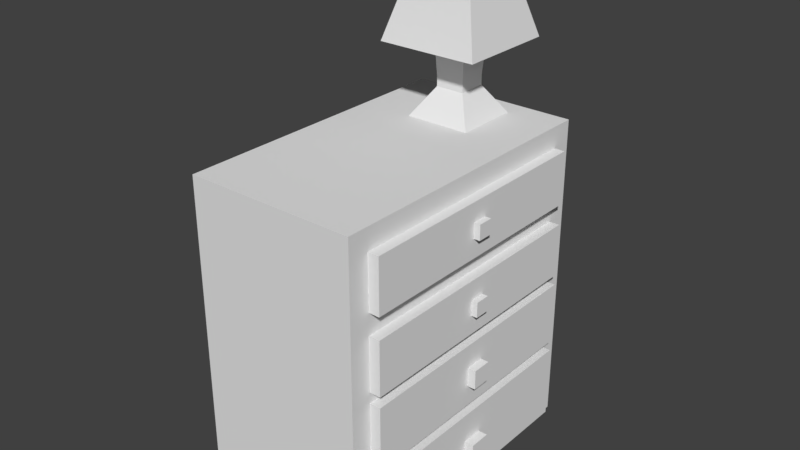 # Source: DresserandLamp_0.blend  (saved by Blender 2.79.0; exported with 4.5.12 LTS)
import bpy
from mathutils import Matrix  # noqa: F401  (used for matrix-valued properties, if any)

bpy.ops.wm.read_factory_settings(use_empty=True)
scene = bpy.context.scene
scene.name = 'Scene'

# ---- collections
col_collection_1 = bpy.data.collections.new('Collection 1'); scene.collection.children.link(col_collection_1)
col_collection_2 = bpy.data.collections.new('Collection 2'); scene.collection.children.link(col_collection_2)
col_collection_2.hide_render = True
col_collection_2.hide_viewport = True

# ---- materials (node trees are filled in below, after node groups)
mat_material = bpy.data.materials.new('Material')
mat_material.alpha_threshold = 0.0
mat_material.use_transparent_shadow = False
mat_material.roughness = 0.5
mat_material.line_color = (0.0, 0.0, 0.0, 1.0)

# ---- material node trees

# ---- world
world_world = bpy.data.worlds.new('World'); scene.world = world_world
world_world.color = (0.05088, 0.05088, 0.05088)
world_world.use_sun_shadow = False
world_world.sun_shadow_jitter_overblur = 0.0
world_world.cycles.sampling_method = 'MANUAL'

# ---- meshes
me_cube_001 = bpy.data.meshes.new('Cube.001')
me_cube_001.from_pydata([(-0.1528, 0.2975, -0.5), (-0.08241, 0.3679, -0.07977), (-0.1528, 0.6032, -0.5), (-0.08241, 0.5328, -0.07977), (0.1528, 0.2975, -0.5), (0.08241, 0.3679, -0.07977), (0.1528, 0.6032, -0.5), (0.08241, 0.5328, -0.07977), (-0.06758, 0.3828, -0.3697), (-0.06758, 0.3828, -0.3246), (-0.06758, 0.5179, -0.3246), (-0.06758, 0.5179, -0.3697), (0.06758, 0.5179, -0.3246), (0.06758, 0.5179, -0.3697), (0.06758, 0.3828, -0.3246), (0.06758, 0.3828, -0.3697), (-0.04643, 0.4039, -0.07667), (-0.04643, 0.4968, -0.07667), (0.04643, 0.4968, -0.07667), (0.04643, 0.4039, -0.07667), (-0.04643, 0.4039, 0.05422), (-0.04643, 0.4968, 0.05422), (0.04643, 0.4968, 0.05422), (0.04643, 0.4039, 0.05422), (-0.2361, 0.2142, -0.1635), (-0.1011, 0.3492, 0.3088), (-0.2361, 0.6865, -0.1635), (-0.1011, 0.5515, 0.3088), (0.2361, 0.2142, -0.1635), (0.1011, 0.3492, 0.3088), (0.2361, 0.6865, -0.1635), (0.1011, 0.5515, 0.3088)], [], [(9, 1, 3, 10), (10, 3, 7, 12), (12, 7, 5, 14), (14, 5, 1, 9), (2, 6, 4, 0), (7, 3, 17, 18), (4, 15, 8, 0), (15, 14, 9, 8), (6, 13, 15, 4), (13, 12, 14, 15), (2, 11, 13, 6), (11, 10, 12, 13), (0, 8, 11, 2), (8, 9, 10, 11), (19, 18, 22, 23), (5, 7, 18, 19), (3, 1, 16, 17), (1, 5, 19, 16), (22, 21, 20, 23), (17, 16, 20, 21), (16, 19, 23, 20), (18, 17, 21, 22), (24, 25, 27, 26), (26, 27, 31, 30), (30, 31, 29, 28), (28, 29, 25, 24)])
_uv = me_cube_001.uv_layers.new(name='UVMap')
_uv.uv.foreach_set('vector', [0.25, 0.25, 0.25, 0.25, 0.25, 0.25, 0.25, 0.25, 0.25, 0.25, 0.25, 0.25, 0.25, 0.25, 0.25, 0.25, 0.25, 0.25, 0.25, 0.25, 0.25, 0.25, 0.25, 0.25, 0.25, 0.25, 0.25, 0.25, 0.25, 0.25, 0.25, 0.25, 0.25, 0.75, 0.25, 0.75, 0.25, 0.75, 0.25, 0.75, 0.25, 0.75, 0.25, 0.75, 0.25, 0.75, 0.25, 0.75, 0.25, 0.25, 0.25, 0.25, 0.25, 0.25, 0.25, 0.25, 0.25, 0.25, 0.25, 0.25, 0.25, 0.25, 0.25, 0.25, 0.25, 0.25, 0.25, 0.25, 0.25, 0.25, 0.25, 0.25, 0.25, 0.25, 0.25, 0.25, 0.25, 0.25, 0.25, 0.25, 0.25, 0.25, 0.25, 0.25, 0.25, 0.25, 0.25, 0.25, 0.25, 0.25, 0.25, 0.25, 0.25, 0.25, 0.25, 0.25, 0.25, 0.25, 0.25, 0.25, 0.25, 0.25, 0.25, 0.25, 0.25, 0.25, 0.25, 0.25, 0.25, 0.25, 0.25, 0.25, 0.75, 0.25, 0.75, 0.25, 0.75, 0.25, 0.75, 0.25, 0.25, 0.75, 0.25, 0.75, 0.25, 0.75, 0.25, 0.75, 0.25, 0.75, 0.25, 0.75, 0.25, 0.75, 0.25, 0.75, 0.25, 0.75, 0.25, 0.75, 0.25, 0.75, 0.25, 0.75, 0.75, 0.25, 0.75, 0.25, 0.75, 0.25, 0.75, 0.25, 0.75, 0.25, 0.75, 0.25, 0.75, 0.25, 0.75, 0.25, 0.75, 0.25, 0.75, 0.25, 0.75, 0.25, 0.75, 0.25, 0.75, 0.25, 0.75, 0.25, 0.75, 0.25, 0.75, 0.25, 0.25, 0.75, 0.25, 0.75, 0.25, 0.75, 0.25, 0.75, 0.25, 0.75, 0.25, 0.75, 0.25, 0.75, 0.25, 0.75, 0.25, 0.75, 0.25, 0.75, 0.25, 0.75, 0.25, 0.75, 0.25, 0.75, 0.25, 0.75, 0.25, 0.75, 0.25, 0.75])
me_cube_001.use_remesh_preserve_volume = False
me_cube_001.use_remesh_preserve_attributes = False
me_cube_001.use_mirror_vertex_groups = False
me_cube_001.update()
me_cube = bpy.data.meshes.new('Cube')
me_cube.from_pydata([(0.4, 0.7, 0.0), (0.4, -0.7, 0.0), (-0.4, -0.7, 0.0), (-0.4, 0.7, 0.0), (0.4, 0.7, 1.5), (0.4, -0.7, 1.5), (-0.4, -0.7, 1.5), (-0.4, 0.7, 1.5), (0.4, 0.6, 0.0), (-0.4, 0.6, 0.0), (0.4, 0.6, 1.5), (-0.4, 0.6, 1.5), (0.4, -0.6, 0.0), (0.4, -0.6, 1.5), (-0.4, -0.6, 0.0), (-0.4, -0.6, 1.5), (0.4, 0.7, 1.45), (0.4, -0.7, 1.45), (-0.4, -0.7, 1.45), (-0.4, 0.7, 1.45), (-0.4, 0.6, 1.45), (0.4, 0.6, 1.45), (-0.4, -0.6, 1.45), (0.4, -0.6, 1.45), (-0.4, 0.6, 0.05), (0.4, 0.6, 0.05), (-0.4, -0.6, 0.05), (0.4, -0.6, 0.05), (0.4, 0.7, 0.05), (0.4, -0.7, 0.05), (-0.4, -0.7, 0.05), (-0.4, 0.7, 0.05), (0.4, 0.7, 0.4), (0.4, 0.7, 0.75), (0.4, 0.7, 1.1), (0.4, -0.7, 0.4), (0.4, -0.7, 0.75), (0.4, -0.7, 1.1), (-0.4, -0.7, 0.4), (-0.4, -0.7, 0.75), (-0.4, -0.7, 1.1), (-0.4, 0.7, 0.4), (-0.4, 0.7, 0.75), (-0.4, 0.7, 1.1), (-0.4, 0.6, 1.1), (-0.4, 0.6, 0.75), (-0.4, 0.6, 0.4), (0.4, 0.6, 1.1), (0.4, 0.6, 0.75), (0.4, 0.6, 0.4), (-0.4, -0.6, 1.1), (-0.4, -0.6, 0.75), (-0.4, -0.6, 0.4), (0.4, -0.6, 1.1), (0.4, -0.6, 0.75), (0.4, -0.6, 0.4), (0.4, 0.7, 1.051), (0.4, -0.7, 1.051), (-0.4, -0.7, 1.051), (-0.4, 0.7, 1.051), (-0.4, 0.6, 1.051), (0.4, 0.6, 1.051), (-0.4, -0.6, 1.051), (0.4, -0.6, 1.051), (-0.4, 0.6, 0.7995), (0.4, 0.6, 0.7995), (-0.4, -0.6, 0.7995), (0.4, -0.6, 0.7995), (0.4, 0.7, 0.7995), (0.4, -0.7, 0.7995), (-0.4, -0.7, 0.7995), (-0.4, 0.7, 0.7995), (0.4, 0.7, 0.45), (0.4, -0.7, 0.45), (-0.4, -0.7, 0.45), (-0.4, 0.7, 0.45), (-0.4, 0.6, 0.45), (0.4, 0.6, 0.45), (-0.4, -0.6, 0.45), (0.4, -0.6, 0.45), (0.4, 0.7, 1.15), (0.4, -0.7, 1.15), (-0.4, -0.7, 1.15), (-0.4, 0.7, 1.15), (-0.4, 0.6, 1.15), (0.4, 0.6, 1.15), (-0.4, -0.6, 1.15), (0.4, -0.6, 1.15), (0.4, 0.7, 1.4), (0.4, -0.7, 1.4), (-0.4, -0.7, 1.4), (-0.4, 0.7, 1.4), (-0.4, 0.6, 1.4), (0.4, 0.6, 1.4), (-0.4, -0.6, 1.4), (0.4, -0.6, 1.4), (0.45, 0.6, 0.4), (0.45, 0.6, 0.05), (0.45, -0.6, 0.4), (0.45, -0.6, 0.05), (0.45, 0.6, 0.75), (0.45, -0.6, 0.75), (0.45, 0.6, 1.051), (0.45, -0.6, 1.051), (0.45, 0.6, 0.7995), (0.45, -0.6, 0.7995), (0.45, 0.6, 0.45), (0.45, -0.6, 0.45), (0.45, 0.6, 1.4), (0.45, 0.6, 1.15), (0.45, -0.6, 1.4), (0.45, -0.6, 1.15), (0.3934, -0.05, 0.1627), (0.3934, -0.05, 0.2627), (0.3934, 0.05, 0.1627), (0.3934, 0.05, 0.2627), (0.4934, -0.05, 0.1627), (0.4934, -0.05, 0.2627), (0.4934, 0.05, 0.1627), (0.4934, 0.05, 0.2627), (0.3982, -0.04521, 0.5499), (0.3982, -0.04521, 0.6403), (0.3982, 0.04521, 0.5499), (0.3982, 0.04521, 0.6403), (0.4886, -0.04521, 0.5499), (0.4886, -0.04521, 0.6403), (0.4886, 0.04521, 0.5499), (0.4886, 0.04521, 0.6403), (0.408, -0.03547, 0.8894), (0.408, -0.03547, 0.9604), (0.408, 0.03547, 0.8894), (0.408, 0.03547, 0.9604), (0.4789, -0.03547, 0.8894), (0.4789, -0.03547, 0.9604), (0.4789, 0.03547, 0.8894), (0.4789, 0.03547, 0.9604), (0.408, -0.03547, 1.24), (0.408, -0.03547, 1.311), (0.408, 0.03547, 1.24), (0.408, 0.03547, 1.311), (0.4789, -0.03547, 1.24), (0.4789, -0.03547, 1.311), (0.4789, 0.03547, 1.24), (0.4789, 0.03547, 1.311)], [], [(12, 1, 2, 14), (13, 15, 6, 5), (23, 13, 5, 17), (17, 5, 6, 18), (20, 11, 7, 19), (28, 0, 3, 31), (22, 15, 11, 20), (16, 4, 10, 21), (4, 7, 11, 10), (0, 8, 9, 3), (18, 6, 15, 22), (21, 10, 13, 23), (10, 11, 15, 13), (8, 12, 14, 9), (93, 21, 23, 95), (90, 18, 22, 94), (88, 16, 21, 93), (94, 22, 20, 92), (4, 16, 19, 7), (92, 20, 19, 91), (89, 17, 18, 90), (95, 23, 17, 89), (12, 27, 29, 1), (1, 29, 30, 2), (9, 24, 31, 3), (14, 26, 24, 9), (0, 28, 25, 8), (2, 30, 26, 14), (8, 25, 27, 12), (32, 28, 31, 41), (80, 34, 43, 83), (68, 33, 42, 71), (72, 32, 41, 75), (27, 55, 35, 29), (79, 54, 36, 73), (63, 53, 37, 57), (29, 35, 38, 30), (73, 36, 39, 74), (57, 37, 40, 58), (24, 46, 41, 31), (76, 45, 42, 75), (60, 44, 43, 59), (26, 52, 46, 24), (78, 51, 45, 76), (62, 50, 44, 60), (28, 32, 49, 25), (72, 33, 48, 77), (56, 34, 47, 61), (30, 38, 52, 26), (74, 39, 51, 78), (58, 40, 50, 62), (65, 61, 102, 104), (54, 79, 107, 101), (61, 47, 53, 63), (27, 25, 97, 99), (70, 58, 62, 66), (68, 56, 61, 65), (66, 62, 60, 64), (64, 60, 59, 71), (69, 57, 58, 70), (67, 63, 57, 69), (34, 56, 59, 43), (54, 67, 69, 36), (36, 69, 70, 39), (45, 64, 71, 42), (51, 66, 64, 45), (33, 68, 65, 48), (39, 70, 66, 51), (48, 65, 67, 54), (56, 68, 71, 59), (49, 77, 79, 55), (38, 74, 78, 52), (32, 72, 77, 49), (52, 78, 76, 46), (46, 76, 75, 41), (35, 73, 74, 38), (55, 79, 73, 35), (33, 72, 75, 42), (88, 80, 83, 91), (53, 87, 81, 37), (37, 81, 82, 40), (44, 84, 83, 43), (50, 86, 84, 44), (34, 80, 85, 47), (40, 82, 86, 50), (47, 85, 87, 53), (16, 88, 91, 19), (87, 95, 89, 81), (81, 89, 90, 82), (84, 92, 91, 83), (86, 94, 92, 84), (80, 88, 93, 85), (82, 90, 94, 86), (85, 93, 108, 109), (97, 96, 98, 99), (106, 100, 101, 107), (104, 102, 103, 105), (109, 108, 110, 111), (79, 77, 106, 107), (95, 87, 111, 110), (25, 49, 96, 97), (87, 85, 109, 111), (63, 67, 105, 103), (49, 55, 98, 96), (93, 95, 110, 108), (48, 54, 101, 100), (55, 27, 99, 98), (77, 48, 100, 106), (67, 65, 104, 105), (61, 63, 103, 102), (112, 113, 115, 114), (114, 115, 119, 118), (118, 119, 117, 116), (116, 117, 113, 112), (114, 118, 116, 112), (119, 115, 113, 117), (120, 121, 123, 122), (122, 123, 127, 126), (126, 127, 125, 124), (124, 125, 121, 120), (122, 126, 124, 120), (127, 123, 121, 125), (128, 129, 131, 130), (130, 131, 135, 134), (134, 135, 133, 132), (132, 133, 129, 128), (130, 134, 132, 128), (135, 131, 129, 133), (136, 137, 139, 138), (138, 139, 143, 142), (142, 143, 141, 140), (140, 141, 137, 136), (138, 142, 140, 136), (143, 139, 137, 141)])
_uv = me_cube.uv_layers.new(name='UVMap')
_uv.uv.foreach_set('vector', [0.4375, 0.75, 0.4375, 0.75, 0.4375, 0.75, 0.4375, 0.75, 0.4375, 0.75, 0.4375, 0.75, 0.4375, 0.75, 0.4375, 0.75, 0.4375, 0.75, 0.4375, 0.75, 0.4375, 0.75, 0.4375, 0.75, 0.4375, 0.75, 0.4375, 0.75, 0.4375, 0.75, 0.4375, 0.75, 0.4375, 0.75, 0.4375, 0.75, 0.4375, 0.75, 0.4375, 0.75, 0.4375, 0.75, 0.4375, 0.75, 0.4375, 0.75, 0.4375, 0.75, 0.4375, 0.75, 0.4375, 0.75, 0.4375, 0.75, 0.4375, 0.75, 0.4375, 0.75, 0.4375, 0.75, 0.4375, 0.75, 0.4375, 0.75, 0.4375, 0.75, 0.4375, 0.75, 0.4375, 0.75, 0.4375, 0.75, 0.4375, 0.75, 0.4375, 0.75, 0.4375, 0.75, 0.4375, 0.75, 0.4375, 0.75, 0.4375, 0.75, 0.4375, 0.75, 0.4375, 0.75, 0.4375, 0.75, 0.4375, 0.75, 0.4375, 0.75, 0.4375, 0.75, 0.4375, 0.75, 0.4375, 0.75, 0.4375, 0.75, 0.4375, 0.75, 0.4375, 0.75, 0.4375, 0.75, 0.4375, 0.75, 0.4375, 0.75, 0.4375, 0.75, 0.4375, 0.75, 0.4375, 0.75, 0.4375, 0.75, 0.4375, 0.75, 0.4375, 0.75, 0.4375, 0.75, 0.4375, 0.75, 0.4375, 0.75, 0.4375, 0.75, 0.4375, 0.75, 0.4375, 0.75, 0.4375, 0.75, 0.4375, 0.75, 0.4375, 0.75, 0.4375, 0.75, 0.4375, 0.75, 0.4375, 0.75, 0.4375, 0.75, 0.4375, 0.75, 0.4375, 0.75, 0.4375, 0.75, 0.4375, 0.75, 0.4375, 0.75, 0.4375, 0.75, 0.4375, 0.75, 0.4375, 0.75, 0.4375, 0.75, 0.4375, 0.75, 0.4375, 0.75, 0.4375, 0.75, 0.4375, 0.75, 0.4375, 0.75, 0.4375, 0.75, 0.4375, 0.75, 0.4375, 0.75, 0.4375, 0.75, 0.4375, 0.75, 0.4375, 0.75, 0.4375, 0.75, 0.4375, 0.75, 0.4375, 0.75, 0.4375, 0.75, 0.4375, 0.75, 0.4375, 0.75, 0.4375, 0.75, 0.4375, 0.75, 0.4375, 0.75, 0.4375, 0.75, 0.4375, 0.75, 0.4375, 0.75, 0.4375, 0.75, 0.4375, 0.75, 0.4375, 0.75, 0.4375, 0.75, 0.4375, 0.75, 0.4375, 0.75, 0.4375, 0.75, 0.4375, 0.75, 0.4375, 0.75, 0.4375, 0.75, 0.4375, 0.75, 0.4375, 0.75, 0.4375, 0.75, 0.4375, 0.75, 0.4375, 0.75, 0.4375, 0.75, 0.4375, 0.75, 0.4375, 0.75, 0.4375, 0.75, 0.4375, 0.75, 0.4375, 0.75, 0.4375, 0.75, 0.4375, 0.75, 0.4375, 0.75, 0.4375, 0.75, 0.4375, 0.75, 0.4375, 0.75, 0.4375, 0.75, 0.4375, 0.75, 0.4375, 0.75, 0.4375, 0.75, 0.4375, 0.75, 0.4375, 0.75, 0.4375, 0.75, 0.4375, 0.75, 0.4375, 0.75, 0.4375, 0.75, 0.4375, 0.75, 0.4375, 0.75, 0.4375, 0.75, 0.4375, 0.75, 0.4375, 0.75, 0.4375, 0.75, 0.4375, 0.75, 0.4375, 0.75, 0.4375, 0.75, 0.4375, 0.75, 0.4375, 0.75, 0.4375, 0.75, 0.4375, 0.75, 0.4375, 0.75, 0.4375, 0.75, 0.4375, 0.75, 0.4375, 0.75, 0.4375, 0.75, 0.4375, 0.75, 0.4375, 0.75, 0.4375, 0.75, 0.4375, 0.75, 0.4375, 0.75, 0.4375, 0.75, 0.4375, 0.75, 0.4375, 0.75, 0.4375, 0.75, 0.4375, 0.75, 0.4375, 0.75, 0.4375, 0.75, 0.4375, 0.75, 0.4375, 0.75, 0.4375, 0.75, 0.4375, 0.75, 0.4375, 0.75, 0.4375, 0.75, 0.4375, 0.75, 0.4375, 0.75, 0.4375, 0.75, 0.4375, 0.75, 0.4375, 0.75, 0.4375, 0.75, 0.4375, 0.75, 0.4375, 0.75, 0.4375, 0.75, 0.4375, 0.75, 0.4375, 0.75, 0.4375, 0.75, 0.4375, 0.75, 0.4375, 0.75, 0.4375, 0.75, 0.4375, 0.75, 0.4375, 0.75, 0.4375, 0.75, 0.4375, 0.75, 0.4375, 0.75, 0.4375, 0.75, 0.4375, 0.75, 0.4375, 0.75, 0.4375, 0.75, 0.4375, 0.75, 0.4375, 0.75, 0.4375, 0.75, 0.4375, 0.75, 0.4375, 0.75, 0.4375, 0.75, 0.4375, 0.75, 0.4375, 0.75, 0.4375, 0.75, 0.4375, 0.75, 0.4375, 0.75, 0.4375, 0.75, 0.4375, 0.75, 0.4375, 0.75, 0.4375, 0.75, 0.4375, 0.75, 0.4375, 0.75, 0.4375, 0.75, 0.4375, 0.75, 0.4375, 0.75, 0.4375, 0.75, 0.4375, 0.75, 0.4375, 0.75, 0.4375, 0.75, 0.4375, 0.75, 0.4375, 0.75, 0.4375, 0.75, 0.4375, 0.75, 0.4375, 0.75, 0.4375, 0.75, 0.4375, 0.75, 0.4375, 0.75, 0.4375, 0.75, 0.4375, 0.75, 0.4375, 0.75, 0.4375, 0.75, 0.4375, 0.75, 0.4375, 0.75, 0.4375, 0.75, 0.4375, 0.75, 0.4375, 0.75, 0.4375, 0.75, 0.4375, 0.75, 0.4375, 0.75, 0.4375, 0.75, 0.4375, 0.75, 0.4375, 0.75, 0.4375, 0.75, 0.4375, 0.75, 0.4375, 0.75, 0.4375, 0.75, 0.4375, 0.75, 0.4375, 0.75, 0.4375, 0.75, 0.4375, 0.75, 0.4375, 0.75, 0.4375, 0.75, 0.4375, 0.75, 0.4375, 0.75, 0.4375, 0.75, 0.4375, 0.75, 0.4375, 0.75, 0.4375, 0.75, 0.4375, 0.75, 0.4375, 0.75, 0.4375, 0.75, 0.4375, 0.75, 0.4375, 0.75, 0.4375, 0.75, 0.4375, 0.75, 0.4375, 0.75, 0.4375, 0.75, 0.4375, 0.75, 0.4375, 0.75, 0.4375, 0.75, 0.4375, 0.75, 0.4375, 0.75, 0.4375, 0.75, 0.4375, 0.75, 0.4375, 0.75, 0.4375, 0.75, 0.4375, 0.75, 0.4375, 0.75, 0.4375, 0.75, 0.4375, 0.75, 0.4375, 0.75, 0.4375, 0.75, 0.4375, 0.75, 0.4375, 0.75, 0.4375, 0.75, 0.4375, 0.75, 0.4375, 0.75, 0.4375, 0.75, 0.4375, 0.75, 0.4375, 0.75, 0.4375, 0.75, 0.4375, 0.75, 0.4375, 0.75, 0.4375, 0.75, 0.4375, 0.75, 0.4375, 0.75, 0.4375, 0.75, 0.4375, 0.75, 0.4375, 0.75, 0.4375, 0.75, 0.4375, 0.75, 0.4375, 0.75, 0.4375, 0.75, 0.4375, 0.75, 0.4375, 0.75, 0.4375, 0.75, 0.4375, 0.75, 0.4375, 0.75, 0.4375, 0.75, 0.4375, 0.75, 0.4375, 0.75, 0.4375, 0.75, 0.4375, 0.75, 0.4375, 0.75, 0.4375, 0.75, 0.4375, 0.75, 0.4375, 0.75, 0.4375, 0.75, 0.4375, 0.75, 0.4375, 0.75, 0.4375, 0.75, 0.4375, 0.75, 0.4375, 0.75, 0.4375, 0.75, 0.4375, 0.75, 0.4375, 0.75, 0.4375, 0.75, 0.4375, 0.75, 0.4375, 0.75, 0.4375, 0.75, 0.4375, 0.75, 0.4375, 0.75, 0.4375, 0.75, 0.4375, 0.75, 0.4375, 0.75, 0.4375, 0.75, 0.4375, 0.75, 0.4375, 0.75, 0.4375, 0.75, 0.4375, 0.75, 0.4375, 0.75, 0.4375, 0.75, 0.4375, 0.75, 0.4375, 0.75, 0.4375, 0.75, 0.4375, 0.75, 0.4375, 0.75, 0.4375, 0.75, 0.4375, 0.75, 0.4375, 0.75, 0.4375, 0.75, 0.4375, 0.75, 0.4375, 0.75, 0.4375, 0.75, 0.4375, 0.75, 0.4375, 0.75, 0.4375, 0.75, 0.4375, 0.75, 0.4375, 0.75, 0.4375, 0.75, 0.4375, 0.75, 0.4375, 0.75, 0.4375, 0.75, 0.4375, 0.75, 0.4375, 0.75, 0.4375, 0.75, 0.4375, 0.75, 0.4375, 0.75, 0.4375, 0.75, 0.4375, 0.75, 0.4375, 0.75, 0.4375, 0.75, 0.4375, 0.75, 0.4375, 0.75, 0.4375, 0.75, 0.4375, 0.75, 0.4375, 0.75, 0.4375, 0.75, 0.4375, 0.75, 0.4375, 0.75, 0.4375, 0.75, 0.4375, 0.75, 0.4375, 0.75, 0.4375, 0.75, 0.4375, 0.75, 0.4375, 0.75, 0.4375, 0.75, 0.4375, 0.75, 0.4375, 0.75, 0.4375, 0.75, 0.4375, 0.75, 0.4375, 0.75, 0.4375, 0.75, 0.4375, 0.75, 0.4375, 0.75, 0.4375, 0.75, 0.4375, 0.75, 0.4375, 0.75, 0.4375, 0.75, 0.4375, 0.75, 0.4375, 0.75, 0.4375, 0.75, 0.4375, 0.75, 0.4375, 0.75, 0.4375, 0.75, 0.4375, 0.75, 0.4375, 0.75, 0.4375, 0.75, 0.4375, 0.75, 0.4375, 0.75, 0.4375, 0.75, 0.4375, 0.75, 0.4375, 0.75, 0.4375, 0.75, 0.4375, 0.75, 0.4375, 0.75, 0.4375, 0.75, 0.4375, 0.75, 0.4375, 0.75, 0.4375, 0.75, 0.4375, 0.75, 0.4375, 0.75, 0.4375, 0.75, 0.4375, 0.75, 0.4375, 0.75, 0.4375, 0.75, 0.4375, 0.75, 0.4375, 0.75, 0.4375, 0.75, 0.4375, 0.75, 0.4375, 0.75, 0.25, 0.25, 0.25, 0.25, 0.25, 0.25, 0.25, 0.25, 0.25, 0.25, 0.25, 0.25, 0.25, 0.25, 0.25, 0.25, 0.25, 0.25, 0.25, 0.25, 0.25, 0.25, 0.25, 0.25, 0.25, 0.25, 0.25, 0.25, 0.25, 0.25, 0.25, 0.25, 0.25, 0.25, 0.25, 0.25, 0.25, 0.25, 0.25, 0.25, 0.25, 0.25, 0.25, 0.25, 0.25, 0.25, 0.25, 0.25, 0.25, 0.25, 0.25, 0.25, 0.25, 0.25, 0.25, 0.25, 0.25, 0.25, 0.25, 0.25, 0.25, 0.25, 0.25, 0.25, 0.25, 0.25, 0.25, 0.25, 0.25, 0.25, 0.25, 0.25, 0.25, 0.25, 0.25, 0.25, 0.25, 0.25, 0.25, 0.25, 0.25, 0.25, 0.25, 0.25, 0.25, 0.25, 0.25, 0.25, 0.25, 0.25, 0.25, 0.25, 0.25, 0.25, 0.25, 0.25, 0.25, 0.25, 0.25, 0.25, 0.25, 0.25, 0.25, 0.25, 0.25, 0.25, 0.25, 0.25, 0.25, 0.25, 0.25, 0.25, 0.25, 0.25, 0.25, 0.25, 0.25, 0.25, 0.25, 0.25, 0.25, 0.25, 0.25, 0.25, 0.25, 0.25, 0.25, 0.25, 0.25, 0.25, 0.25, 0.25, 0.25, 0.25, 0.25, 0.25, 0.25, 0.25, 0.25, 0.25, 0.25, 0.25, 0.25, 0.25, 0.25, 0.25, 0.25, 0.25, 0.25, 0.25, 0.25, 0.25, 0.25, 0.25, 0.25, 0.25, 0.25, 0.25, 0.25, 0.25, 0.25, 0.25, 0.25, 0.25, 0.25, 0.25, 0.25, 0.25, 0.25, 0.25, 0.25, 0.25, 0.25, 0.25, 0.25, 0.25, 0.25, 0.25, 0.25, 0.25, 0.25, 0.25, 0.25, 0.25, 0.25, 0.25, 0.25, 0.25, 0.25, 0.25, 0.25, 0.25])
me_cube.materials.append(mat_material)
me_cube.use_remesh_preserve_volume = False
me_cube.use_remesh_preserve_attributes = False
me_cube.use_mirror_vertex_groups = False
me_cube.update()
me_cube_002 = bpy.data.meshes.new('Cube.002')
me_cube_002.from_pydata([(0.4, 0.7, 0.0), (0.4, -0.7, 0.0), (-0.4, -0.7, 0.0), (-0.4, 0.7, 0.0), (0.4, 0.7, 1.5), (0.4, -0.7, 1.5), (-0.4, -0.7, 1.5), (-0.4, 0.7, 1.5), (0.4, 0.6, 0.0), (-0.4, 0.6, 0.0), (0.4, 0.6, 1.5), (-0.4, 0.6, 1.5), (0.4, -0.6, 0.0), (0.4, -0.6, 1.5), (-0.4, -0.6, 0.0), (-0.4, -0.6, 1.5), (0.4, 0.7, 1.45), (0.4, -0.7, 1.45), (-0.4, -0.7, 1.45), (-0.4, 0.7, 1.45), (-0.4, 0.6, 1.45), (0.4, 0.6, 1.45), (-0.4, -0.6, 1.45), (0.4, -0.6, 1.45), (-0.4, 0.6, 0.05), (0.4, 0.6, 0.05), (-0.4, -0.6, 0.05), (0.4, -0.6, 0.05), (0.4, 0.7, 0.05), (0.4, -0.7, 0.05), (-0.4, -0.7, 0.05), (-0.4, 0.7, 0.05), (0.4, 0.7, 0.4), (0.4, 0.7, 0.75), (0.4, 0.7, 1.1), (0.4, -0.7, 0.4), (0.4, -0.7, 0.75), (0.4, -0.7, 1.1), (-0.4, -0.7, 0.4), (-0.4, -0.7, 0.75), (-0.4, -0.7, 1.1), (-0.4, 0.7, 0.4), (-0.4, 0.7, 0.75), (-0.4, 0.7, 1.1), (-0.4, 0.6, 1.1), (-0.4, 0.6, 0.75), (-0.4, 0.6, 0.4), (0.4, 0.6, 1.1), (0.4, 0.6, 0.75), (0.4, 0.6, 0.4), (-0.4, -0.6, 1.1), (-0.4, -0.6, 0.75), (-0.4, -0.6, 0.4), (0.4, -0.6, 1.1), (0.4, -0.6, 0.75), (0.4, -0.6, 0.4), (0.4, 0.7, 1.051), (0.4, -0.7, 1.051), (-0.4, -0.7, 1.051), (-0.4, 0.7, 1.051), (-0.4, 0.6, 1.051), (0.4, 0.6, 1.051), (-0.4, -0.6, 1.051), (0.4, -0.6, 1.051), (-0.4, 0.6, 0.7995), (0.4, 0.6, 0.7995), (-0.4, -0.6, 0.7995), (0.4, -0.6, 0.7995), (0.4, 0.7, 0.7995), (0.4, -0.7, 0.7995), (-0.4, -0.7, 0.7995), (-0.4, 0.7, 0.7995), (0.4, 0.7, 0.45), (0.4, -0.7, 0.45), (-0.4, -0.7, 0.45), (-0.4, 0.7, 0.45), (-0.4, 0.6, 0.45), (0.4, 0.6, 0.45), (-0.4, -0.6, 0.45), (0.4, -0.6, 0.45), (0.4, 0.7, 1.15), (0.4, -0.7, 1.15), (-0.4, -0.7, 1.15), (-0.4, 0.7, 1.15), (-0.4, 0.6, 1.15), (0.4, 0.6, 1.15), (-0.4, -0.6, 1.15), (0.4, -0.6, 1.15), (0.4, 0.7, 1.4), (0.4, -0.7, 1.4), (-0.4, -0.7, 1.4), (-0.4, 0.7, 1.4), (-0.4, 0.6, 1.4), (0.4, 0.6, 1.4), (-0.4, -0.6, 1.4), (0.4, -0.6, 1.4)], [], [(12, 1, 2, 14), (13, 15, 6, 5), (23, 13, 5, 17), (17, 5, 6, 18), (20, 11, 7, 19), (28, 0, 3, 31), (22, 15, 11, 20), (16, 4, 10, 21), (4, 7, 11, 10), (0, 8, 9, 3), (18, 6, 15, 22), (21, 10, 13, 23), (10, 11, 15, 13), (8, 12, 14, 9), (93, 21, 23, 95), (90, 18, 22, 94), (88, 16, 21, 93), (94, 22, 20, 92), (4, 16, 19, 7), (92, 20, 19, 91), (89, 17, 18, 90), (95, 23, 17, 89), (12, 27, 29, 1), (1, 29, 30, 2), (9, 24, 31, 3), (14, 26, 24, 9), (0, 28, 25, 8), (2, 30, 26, 14), (8, 25, 27, 12), (32, 28, 31, 41), (80, 34, 43, 83), (68, 33, 42, 71), (72, 32, 41, 75), (27, 55, 35, 29), (79, 54, 36, 73), (63, 53, 37, 57), (29, 35, 38, 30), (73, 36, 39, 74), (57, 37, 40, 58), (24, 46, 41, 31), (76, 45, 42, 75), (60, 44, 43, 59), (26, 52, 46, 24), (78, 51, 45, 76), (62, 50, 44, 60), (28, 32, 49, 25), (72, 33, 48, 77), (56, 34, 47, 61), (30, 38, 52, 26), (74, 39, 51, 78), (58, 40, 50, 62), (61, 47, 53, 63), (70, 58, 62, 66), (68, 56, 61, 65), (66, 62, 60, 64), (64, 60, 59, 71), (69, 57, 58, 70), (67, 63, 57, 69), (34, 56, 59, 43), (54, 67, 69, 36), (36, 69, 70, 39), (45, 64, 71, 42), (51, 66, 64, 45), (33, 68, 65, 48), (39, 70, 66, 51), (48, 65, 67, 54), (56, 68, 71, 59), (49, 77, 79, 55), (38, 74, 78, 52), (32, 72, 77, 49), (52, 78, 76, 46), (46, 76, 75, 41), (35, 73, 74, 38), (55, 79, 73, 35), (33, 72, 75, 42), (88, 80, 83, 91), (53, 87, 81, 37), (37, 81, 82, 40), (44, 84, 83, 43), (50, 86, 84, 44), (34, 80, 85, 47), (40, 82, 86, 50), (47, 85, 87, 53), (16, 88, 91, 19), (87, 95, 89, 81), (81, 89, 90, 82), (84, 92, 91, 83), (86, 94, 92, 84), (80, 88, 93, 85), (82, 90, 94, 86), (85, 93, 95, 87), (63, 67, 65, 61), (54, 79, 77, 48), (25, 49, 55, 27)])
_uv = me_cube_002.uv_layers.new(name='UVMap')
_uv.uv.foreach_set('vector', [0.25, 0.75, 0.25, 0.75, 0.25, 0.75, 0.25, 0.75, 0.25, 0.75, 0.25, 0.75, 0.25, 0.75, 0.25, 0.75, 0.25, 0.75, 0.25, 0.75, 0.25, 0.75, 0.25, 0.75, 0.25, 0.75, 0.25, 0.75, 0.25, 0.75, 0.25, 0.75, 0.25, 0.75, 0.25, 0.75, 0.25, 0.75, 0.25, 0.75, 0.25, 0.75, 0.25, 0.75, 0.25, 0.75, 0.25, 0.75, 0.25, 0.75, 0.25, 0.75, 0.25, 0.75, 0.25, 0.75, 0.25, 0.75, 0.25, 0.75, 0.25, 0.75, 0.25, 0.75, 0.25, 0.75, 0.25, 0.75, 0.25, 0.75, 0.25, 0.75, 0.25, 0.75, 0.25, 0.75, 0.25, 0.75, 0.25, 0.75, 0.25, 0.75, 0.25, 0.75, 0.25, 0.75, 0.25, 0.75, 0.25, 0.75, 0.25, 0.75, 0.25, 0.75, 0.25, 0.75, 0.25, 0.75, 0.25, 0.75, 0.25, 0.75, 0.25, 0.75, 0.25, 0.75, 0.25, 0.75, 0.25, 0.75, 0.25, 0.75, 0.25, 0.75, 0.25, 0.75, 0.25, 0.75, 0.25, 0.75, 0.25, 0.75, 0.25, 0.75, 0.25, 0.75, 0.25, 0.75, 0.25, 0.75, 0.25, 0.75, 0.25, 0.75, 0.25, 0.75, 0.25, 0.75, 0.25, 0.75, 0.25, 0.75, 0.25, 0.75, 0.25, 0.75, 0.25, 0.75, 0.25, 0.75, 0.25, 0.75, 0.25, 0.75, 0.25, 0.75, 0.25, 0.75, 0.25, 0.75, 0.25, 0.75, 0.25, 0.75, 0.25, 0.75, 0.25, 0.75, 0.25, 0.75, 0.25, 0.75, 0.25, 0.75, 0.25, 0.75, 0.25, 0.75, 0.25, 0.75, 0.25, 0.75, 0.25, 0.75, 0.25, 0.75, 0.25, 0.75, 0.25, 0.75, 0.25, 0.75, 0.25, 0.75, 0.25, 0.75, 0.25, 0.75, 0.25, 0.75, 0.25, 0.75, 0.25, 0.75, 0.25, 0.75, 0.25, 0.75, 0.25, 0.75, 0.25, 0.75, 0.25, 0.75, 0.25, 0.75, 0.25, 0.75, 0.25, 0.75, 0.25, 0.75, 0.25, 0.75, 0.25, 0.75, 0.25, 0.75, 0.25, 0.75, 0.25, 0.75, 0.25, 0.75, 0.25, 0.75, 0.25, 0.75, 0.25, 0.75, 0.25, 0.75, 0.25, 0.75, 0.25, 0.75, 0.25, 0.75, 0.25, 0.75, 0.25, 0.75, 0.25, 0.75, 0.25, 0.75, 0.25, 0.75, 0.25, 0.75, 0.25, 0.75, 0.25, 0.75, 0.25, 0.75, 0.25, 0.75, 0.25, 0.75, 0.25, 0.75, 0.25, 0.75, 0.25, 0.75, 0.25, 0.75, 0.25, 0.75, 0.25, 0.75, 0.25, 0.75, 0.25, 0.75, 0.25, 0.75, 0.25, 0.75, 0.25, 0.75, 0.25, 0.75, 0.25, 0.75, 0.25, 0.75, 0.25, 0.75, 0.25, 0.75, 0.25, 0.75, 0.25, 0.75, 0.25, 0.75, 0.25, 0.75, 0.25, 0.75, 0.25, 0.75, 0.25, 0.75, 0.25, 0.75, 0.25, 0.75, 0.25, 0.75, 0.25, 0.75, 0.25, 0.75, 0.25, 0.75, 0.25, 0.75, 0.25, 0.75, 0.25, 0.75, 0.25, 0.75, 0.25, 0.75, 0.25, 0.75, 0.25, 0.75, 0.25, 0.75, 0.25, 0.75, 0.25, 0.75, 0.25, 0.75, 0.25, 0.75, 0.25, 0.75, 0.25, 0.75, 0.25, 0.75, 0.25, 0.75, 0.25, 0.75, 0.25, 0.75, 0.25, 0.75, 0.25, 0.75, 0.25, 0.75, 0.25, 0.75, 0.25, 0.75, 0.25, 0.75, 0.25, 0.75, 0.25, 0.75, 0.25, 0.75, 0.25, 0.75, 0.25, 0.75, 0.25, 0.75, 0.25, 0.75, 0.25, 0.75, 0.25, 0.75, 0.25, 0.75, 0.25, 0.75, 0.25, 0.75, 0.25, 0.75, 0.25, 0.75, 0.25, 0.75, 0.25, 0.75, 0.25, 0.75, 0.25, 0.75, 0.25, 0.75, 0.25, 0.75, 0.25, 0.75, 0.25, 0.75, 0.25, 0.75, 0.25, 0.75, 0.25, 0.75, 0.25, 0.75, 0.25, 0.75, 0.25, 0.75, 0.25, 0.75, 0.25, 0.75, 0.25, 0.75, 0.25, 0.75, 0.25, 0.75, 0.25, 0.75, 0.25, 0.75, 0.25, 0.75, 0.25, 0.75, 0.25, 0.75, 0.25, 0.75, 0.25, 0.75, 0.25, 0.75, 0.25, 0.75, 0.25, 0.75, 0.25, 0.75, 0.25, 0.75, 0.25, 0.75, 0.25, 0.75, 0.25, 0.75, 0.25, 0.75, 0.25, 0.75, 0.25, 0.75, 0.25, 0.75, 0.25, 0.75, 0.25, 0.75, 0.25, 0.75, 0.25, 0.75, 0.25, 0.75, 0.25, 0.75, 0.25, 0.75, 0.25, 0.75, 0.25, 0.75, 0.25, 0.75, 0.25, 0.75, 0.25, 0.75, 0.25, 0.75, 0.25, 0.75, 0.25, 0.75, 0.25, 0.75, 0.25, 0.75, 0.25, 0.75, 0.25, 0.75, 0.25, 0.75, 0.25, 0.75, 0.25, 0.75, 0.25, 0.75, 0.25, 0.75, 0.25, 0.75, 0.25, 0.75, 0.25, 0.75, 0.25, 0.75, 0.25, 0.75, 0.25, 0.75, 0.25, 0.75, 0.25, 0.75, 0.25, 0.75, 0.25, 0.75, 0.25, 0.75, 0.25, 0.75, 0.25, 0.75, 0.25, 0.75, 0.25, 0.75, 0.25, 0.75, 0.25, 0.75, 0.25, 0.75, 0.25, 0.75, 0.25, 0.75, 0.25, 0.75, 0.25, 0.75, 0.25, 0.75, 0.25, 0.75, 0.25, 0.75, 0.25, 0.75, 0.25, 0.75, 0.25, 0.75, 0.25, 0.75, 0.25, 0.75, 0.25, 0.75, 0.25, 0.75, 0.25, 0.75, 0.25, 0.75, 0.25, 0.75, 0.25, 0.75, 0.25, 0.75, 0.25, 0.75, 0.25, 0.75, 0.25, 0.75, 0.25, 0.75, 0.25, 0.75, 0.25, 0.75, 0.25, 0.75, 0.25, 0.75, 0.25, 0.75, 0.25, 0.75, 0.25, 0.75, 0.25, 0.75, 0.25, 0.75, 0.25, 0.75, 0.25, 0.75, 0.25, 0.75, 0.25, 0.75, 0.25, 0.75, 0.25, 0.75, 0.25, 0.75, 0.25, 0.75, 0.25, 0.75, 0.25, 0.75, 0.25, 0.75, 0.25, 0.75, 0.25, 0.75, 0.25, 0.75, 0.25, 0.75, 0.25, 0.75, 0.25, 0.75, 0.25, 0.75, 0.25, 0.75, 0.25, 0.75, 0.25, 0.75, 0.25, 0.75, 0.25, 0.75, 0.25, 0.75, 0.25, 0.75, 0.25, 0.75, 0.25, 0.75, 0.25, 0.75, 0.25, 0.75, 0.25, 0.75, 0.25, 0.75, 0.25, 0.75, 0.25, 0.75, 0.25, 0.75, 0.25, 0.75, 0.25, 0.75, 0.25, 0.75, 0.25, 0.75, 0.25, 0.75, 0.25, 0.75, 0.25, 0.75, 0.25, 0.75, 0.25, 0.75, 0.25, 0.75, 0.25, 0.75, 0.25, 0.75, 0.25, 0.75, 0.25, 0.75, 0.25, 0.75, 0.25, 0.75, 0.25, 0.75, 0.25, 0.75, 0.25, 0.75, 0.25, 0.75, 0.25, 0.75, 0.25, 0.75, 0.25, 0.75, 0.25, 0.75, 0.25, 0.75, 0.25, 0.75, 0.25, 0.75, 0.25, 0.75])
me_cube_002.materials.append(mat_material)
me_cube_002.use_remesh_preserve_volume = False
me_cube_002.use_remesh_preserve_attributes = False
me_cube_002.use_mirror_vertex_groups = False
me_cube_002.update()

# ---- objects
ob_model_0_001 = bpy.data.objects.new('Model_0.001', me_cube_001)
ob_model_0 = bpy.data.objects.new('Model_0', me_cube)
ob_model_1 = bpy.data.objects.new('Model_1', me_cube_002)

# ---- transforms, parenting, visibility, modifiers, constraints
ob_model_0_001.location = (0.0, 0.0, 2.0)
ob_model_0_001.lineart.crease_threshold = 0.0
ob_model_0.location = (0.0, 0.0, 0.0)
ob_model_0.lock_rotations_4d = False
ob_model_0.empty_display_type = 'ARROWS'
ob_model_0.lineart.crease_threshold = 0.0
ob_model_1.location = (0.0, 0.0, 0.0)
ob_model_1.lock_rotations_4d = False
ob_model_1.empty_display_type = 'ARROWS'
ob_model_1.lineart.crease_threshold = 0.0

# ---- collection membership
col_collection_1.objects.link(ob_model_0_001)
col_collection_1.objects.link(ob_model_0)
col_collection_2.objects.link(ob_model_1)

# ---- scene / render settings (as saved in the file)
scene.frame_start = 1; scene.frame_end = 250; scene.frame_set(1)
scene.render.engine = 'BLENDER_EEVEE_NEXT'
scene.render.resolution_percentage = 50
scene.render.dither_intensity = 0.0
scene.cycles.use_denoising = False
scene.cycles.samples = 128
scene.cycles.sampling_pattern = 'TABULATED_SOBOL'
scene.cycles.use_adaptive_sampling = False
scene.cycles.use_light_tree = False
scene.cycles.blur_glossy = 0.0
scene.cycles.sample_clamp_indirect = 0.0
scene.view_settings.view_transform = 'Standard'
bpy.context.view_layer.update()

# ---- added for rendering (the .blend has no active camera and no usable light): camera, sun
cam_auto = bpy.data.cameras.new('AutoCamera')
cam_auto.lens = 50.0
cam_auto.sensor_width = 36.0
cam_auto.clip_end = 1000.0
ob_auto_camera = bpy.data.objects.new('AutoCamera', cam_auto)
scene.collection.objects.link(ob_auto_camera)
ob_auto_camera.location = (2.67809, -3.15765, 3.25948)
ob_auto_camera.rotation_euler = (1.09748, -7.21219e-08, 0.694738)
scene.camera = ob_auto_camera
light_auto_sun = bpy.data.lights.new('AutoSun', 'SUN')
light_auto_sun.energy = 3.0
light_auto_sun.angle = 0.0523599
ob_auto_sun = bpy.data.objects.new('AutoSun', light_auto_sun)
scene.collection.objects.link(ob_auto_sun)
ob_auto_sun.rotation_euler = (0.872665, 0.174533, 0.523599)
bpy.context.view_layer.update()
